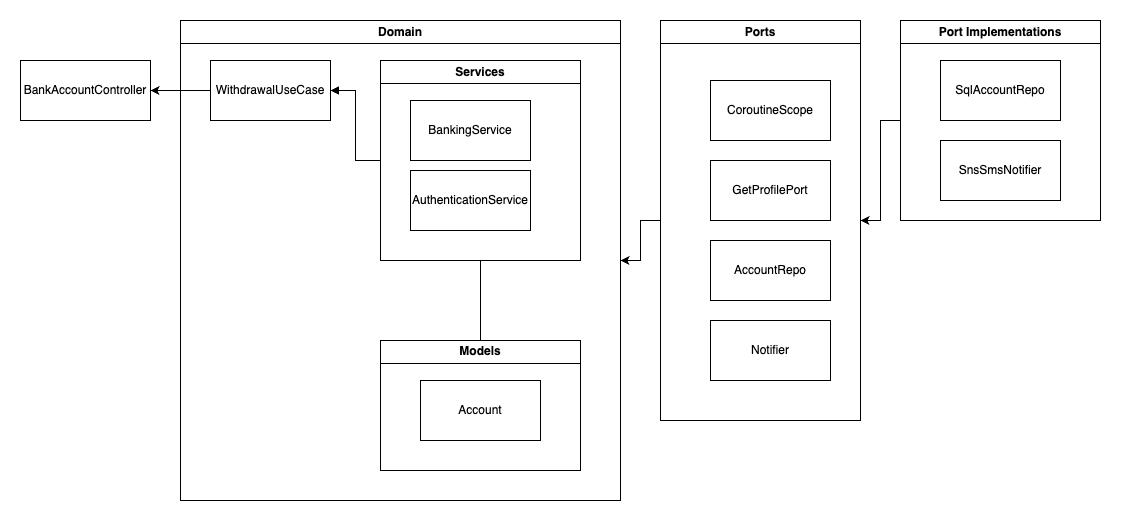

The diagram above was exported from draw.io. Its source (the exported page's mxGraphModel, read from the mxfile embedded in the PNG):
<mxGraphModel dx="1307" dy="752" grid="1" gridSize="10" guides="1" tooltips="1" connect="1" arrows="1" fold="1" page="1" pageScale="1" pageWidth="1169" pageHeight="827" math="0" shadow="0">
  <root>
    <mxCell id="0" />
    <mxCell id="1" parent="0" />
    <mxCell id="DGyhbqrdaRl2-gIcbn8S-11" style="edgeStyle=orthogonalEdgeStyle;rounded=0;orthogonalLoop=1;jettySize=auto;html=1;entryX=1;entryY=0.5;entryDx=0;entryDy=0;endArrow=classic;endFill=1;" edge="1" parent="1" source="DGyhbqrdaRl2-gIcbn8S-6" target="DGyhbqrdaRl2-gIcbn8S-8">
      <mxGeometry relative="1" as="geometry" />
    </mxCell>
    <mxCell id="DGyhbqrdaRl2-gIcbn8S-8" value="BankAccountController" style="rounded=0;whiteSpace=wrap;html=1;" vertex="1" parent="1">
      <mxGeometry x="40" y="170" width="130" height="60" as="geometry" />
    </mxCell>
    <mxCell id="DGyhbqrdaRl2-gIcbn8S-12" value="Domain" style="swimlane;whiteSpace=wrap;html=1;" vertex="1" parent="1">
      <mxGeometry x="200" y="130" width="440" height="480" as="geometry" />
    </mxCell>
    <mxCell id="DGyhbqrdaRl2-gIcbn8S-21" style="edgeStyle=orthogonalEdgeStyle;rounded=0;orthogonalLoop=1;jettySize=auto;html=1;endArrow=none;endFill=0;startArrow=block;startFill=1;" edge="1" parent="DGyhbqrdaRl2-gIcbn8S-12" source="DGyhbqrdaRl2-gIcbn8S-6" target="DGyhbqrdaRl2-gIcbn8S-16">
      <mxGeometry relative="1" as="geometry" />
    </mxCell>
    <mxCell id="DGyhbqrdaRl2-gIcbn8S-6" value="WithdrawalUseCase" style="rounded=0;whiteSpace=wrap;html=1;" vertex="1" parent="DGyhbqrdaRl2-gIcbn8S-12">
      <mxGeometry x="30" y="40" width="120" height="60" as="geometry" />
    </mxCell>
    <mxCell id="DGyhbqrdaRl2-gIcbn8S-17" style="edgeStyle=orthogonalEdgeStyle;rounded=0;orthogonalLoop=1;jettySize=auto;html=1;endArrow=none;endFill=0;" edge="1" parent="DGyhbqrdaRl2-gIcbn8S-12" source="DGyhbqrdaRl2-gIcbn8S-15" target="DGyhbqrdaRl2-gIcbn8S-16">
      <mxGeometry relative="1" as="geometry" />
    </mxCell>
    <mxCell id="DGyhbqrdaRl2-gIcbn8S-15" value="Models" style="swimlane;whiteSpace=wrap;html=1;" vertex="1" parent="DGyhbqrdaRl2-gIcbn8S-12">
      <mxGeometry x="200" y="320" width="200" height="130" as="geometry" />
    </mxCell>
    <mxCell id="DGyhbqrdaRl2-gIcbn8S-7" value="Account" style="rounded=0;whiteSpace=wrap;html=1;" vertex="1" parent="DGyhbqrdaRl2-gIcbn8S-15">
      <mxGeometry x="40" y="40" width="120" height="60" as="geometry" />
    </mxCell>
    <mxCell id="DGyhbqrdaRl2-gIcbn8S-16" value="Services" style="swimlane;whiteSpace=wrap;html=1;" vertex="1" parent="DGyhbqrdaRl2-gIcbn8S-12">
      <mxGeometry x="200" y="40" width="200" height="200" as="geometry" />
    </mxCell>
    <mxCell id="DGyhbqrdaRl2-gIcbn8S-1" value="BankingService" style="rounded=0;whiteSpace=wrap;html=1;" vertex="1" parent="DGyhbqrdaRl2-gIcbn8S-16">
      <mxGeometry x="30" y="40" width="120" height="60" as="geometry" />
    </mxCell>
    <mxCell id="DGyhbqrdaRl2-gIcbn8S-20" value="AuthenticationService" style="rounded=0;whiteSpace=wrap;html=1;" vertex="1" parent="DGyhbqrdaRl2-gIcbn8S-16">
      <mxGeometry x="30" y="110" width="120" height="60" as="geometry" />
    </mxCell>
    <mxCell id="DGyhbqrdaRl2-gIcbn8S-14" style="edgeStyle=orthogonalEdgeStyle;rounded=0;orthogonalLoop=1;jettySize=auto;html=1;startArrow=none;startFill=0;endArrow=classic;endFill=1;" edge="1" parent="1" source="DGyhbqrdaRl2-gIcbn8S-13" target="DGyhbqrdaRl2-gIcbn8S-12">
      <mxGeometry relative="1" as="geometry" />
    </mxCell>
    <mxCell id="DGyhbqrdaRl2-gIcbn8S-13" value="Ports" style="swimlane;whiteSpace=wrap;html=1;" vertex="1" parent="1">
      <mxGeometry x="680" y="130" width="200" height="400" as="geometry" />
    </mxCell>
    <mxCell id="DGyhbqrdaRl2-gIcbn8S-5" value="CoroutineScope" style="rounded=0;whiteSpace=wrap;html=1;" vertex="1" parent="DGyhbqrdaRl2-gIcbn8S-13">
      <mxGeometry x="50" y="60" width="120" height="60" as="geometry" />
    </mxCell>
    <mxCell id="DGyhbqrdaRl2-gIcbn8S-4" value="GetProfilePort" style="rounded=0;whiteSpace=wrap;html=1;" vertex="1" parent="DGyhbqrdaRl2-gIcbn8S-13">
      <mxGeometry x="50" y="140" width="120" height="60" as="geometry" />
    </mxCell>
    <mxCell id="DGyhbqrdaRl2-gIcbn8S-2" value="Notifier" style="rounded=0;whiteSpace=wrap;html=1;" vertex="1" parent="DGyhbqrdaRl2-gIcbn8S-13">
      <mxGeometry x="50" y="300" width="120" height="60" as="geometry" />
    </mxCell>
    <mxCell id="DGyhbqrdaRl2-gIcbn8S-3" value="AccountRepo" style="rounded=0;whiteSpace=wrap;html=1;" vertex="1" parent="DGyhbqrdaRl2-gIcbn8S-13">
      <mxGeometry x="50" y="220" width="120" height="60" as="geometry" />
    </mxCell>
    <mxCell id="DGyhbqrdaRl2-gIcbn8S-19" style="edgeStyle=orthogonalEdgeStyle;rounded=0;orthogonalLoop=1;jettySize=auto;html=1;endArrow=classic;endFill=1;" edge="1" parent="1" source="DGyhbqrdaRl2-gIcbn8S-18" target="DGyhbqrdaRl2-gIcbn8S-13">
      <mxGeometry relative="1" as="geometry" />
    </mxCell>
    <mxCell id="DGyhbqrdaRl2-gIcbn8S-18" value="Port Implementations" style="swimlane;whiteSpace=wrap;html=1;" vertex="1" parent="1">
      <mxGeometry x="920" y="130" width="200" height="200" as="geometry" />
    </mxCell>
    <mxCell id="DGyhbqrdaRl2-gIcbn8S-10" value="SqlAccountRepo" style="rounded=0;whiteSpace=wrap;html=1;" vertex="1" parent="DGyhbqrdaRl2-gIcbn8S-18">
      <mxGeometry x="40" y="40" width="120" height="60" as="geometry" />
    </mxCell>
    <mxCell id="DGyhbqrdaRl2-gIcbn8S-9" value="SnsSmsNotifier" style="rounded=0;whiteSpace=wrap;html=1;" vertex="1" parent="DGyhbqrdaRl2-gIcbn8S-18">
      <mxGeometry x="40" y="120" width="120" height="60" as="geometry" />
    </mxCell>
  </root>
</mxGraphModel>